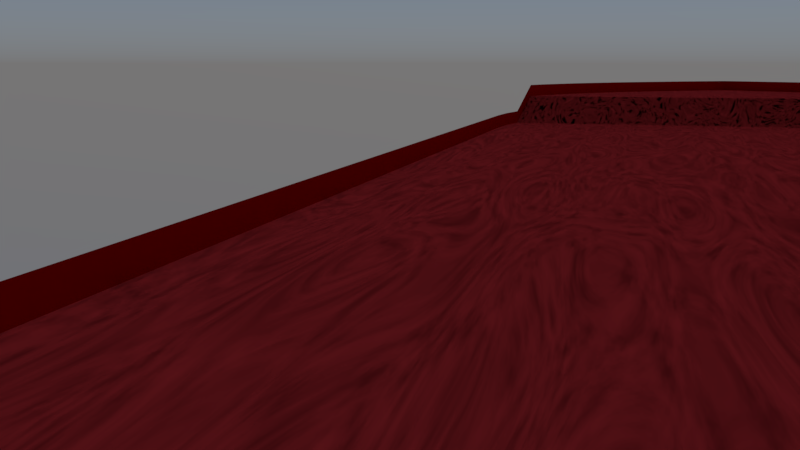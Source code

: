 # Source: ship_after.blend  (saved by Blender 2.78.0; exported with 4.5.12 LTS)
import bpy
from mathutils import Matrix  # noqa: F401  (used for matrix-valued properties, if any)

bpy.ops.wm.read_factory_settings(use_empty=True)
scene = bpy.context.scene
scene.name = 'Scene'

# ---- collections
col_collection_1 = bpy.data.collections.new('Collection 1'); scene.collection.children.link(col_collection_1)
col_collection_2 = bpy.data.collections.new('Collection 2'); scene.collection.children.link(col_collection_2)
col_collection_2.hide_render = True
col_collection_2.hide_viewport = True

# ---- materials (node trees are filled in below, after node groups)
mat_color_c09 = bpy.data.materials.new('Color_C09')
mat_color_c09.alpha_threshold = 0.0
mat_color_c09.use_transparent_shadow = False
mat_color_c09.diffuse_color = (1.0, 0.799, 0.598, 1.0)
mat_color_c09.roughness = 0.5
mat_color_c05_001 = bpy.data.materials.new('Color_C05.001')
mat_color_c05_001.alpha_threshold = 0.0
mat_color_c05_001.use_transparent_shadow = False
mat_color_c05_001.diffuse_color = (1.0, 0.898, 0.8, 1.0)
mat_color_c05_001.roughness = 0.5
mat_edge_color255229204255 = bpy.data.materials.new('edge_color255229204255')
mat_edge_color255229204255.alpha_threshold = 0.0
mat_edge_color255229204255.use_transparent_shadow = False
mat_edge_color255229204255.roughness = 0.5
mat_edge_color204163122255 = bpy.data.materials.new('edge_color204163122255')
mat_edge_color204163122255.alpha_threshold = 0.0
mat_edge_color204163122255.use_transparent_shadow = False
mat_edge_color204163122255.roughness = 0.5
mat_edge_color255255255255 = bpy.data.materials.new('edge_color255255255255')
mat_edge_color255255255255.alpha_threshold = 0.0
mat_edge_color255255255255.use_transparent_shadow = False
mat_edge_color255255255255.roughness = 0.5
mat_color_a16_001 = bpy.data.materials.new('Color_A16.001')
mat_color_a16_001.alpha_threshold = 0.0
mat_color_a16_001.use_transparent_shadow = False
mat_color_a16_001.diffuse_color = (0.5, 0.0, 0.0, 1.0)
mat_color_a16_001.roughness = 0.5
mat_color_001 = bpy.data.materials.new('Color_001')
mat_color_001.alpha_threshold = 0.0
mat_color_001.use_transparent_shadow = False
mat_color_001.diffuse_color = (1.0, 1.0, 1.0, 1.0)
mat_color_001.roughness = 0.5
mat_translucent_glass_blue = bpy.data.materials.new('Translucent_Glass_Blue')
mat_translucent_glass_blue.alpha_threshold = 0.0
mat_translucent_glass_blue.use_transparent_shadow = False
mat_translucent_glass_blue.diffuse_color = (0.2304, 0.3431, 0.549, 1.0)
mat_translucent_glass_blue.roughness = 0.5
mat_color_000 = bpy.data.materials.new('Color_000')
mat_color_000.alpha_threshold = 0.0
mat_color_000.use_transparent_shadow = False
mat_color_000.diffuse_color = (1.0, 1.0, 1.0, 1.0)
mat_color_000.roughness = 0.5
mat_color_c15 = bpy.data.materials.new('Color_C15')
mat_color_c15.alpha_threshold = 0.0
mat_color_c15.use_transparent_shadow = False
mat_color_c15.diffuse_color = (0.75, 0.6716, 0.598, 1.0)
mat_color_c15.roughness = 0.5
mat_color_008 = bpy.data.materials.new('Color_008')
mat_color_008.alpha_threshold = 0.0
mat_color_008.use_transparent_shadow = False
mat_color_008.diffuse_color = (0.1471, 0.1471, 0.1471, 1.0)
mat_color_008.roughness = 0.5
mat_color_c05 = bpy.data.materials.new('Color_C05')
mat_color_c05.alpha_threshold = 0.0
mat_color_c05.use_transparent_shadow = False
mat_color_c05.roughness = 0.5
mat_color_a16 = bpy.data.materials.new('Color_A16')
mat_color_a16.alpha_threshold = 0.0
mat_color_a16.use_transparent_shadow = False
mat_color_a16.diffuse_color = (1.0, 0.8, 0.6, 1.0)
mat_color_a16.roughness = 0.5
mat_edge_color114114114255 = bpy.data.materials.new('edge_color114114114255')
mat_edge_color114114114255.alpha_threshold = 0.0
mat_edge_color114114114255.use_transparent_shadow = False
mat_edge_color114114114255.roughness = 0.5
mat_color_a07 = bpy.data.materials.new('Color_A07')
mat_color_a07.alpha_threshold = 0.0
mat_color_a07.use_transparent_shadow = False
mat_color_a07.diffuse_color = (1.0, 0.1961, 0.1961, 1.0)
mat_color_a07.roughness = 0.5

# ---- material node trees
mat_color_c05_001.use_nodes = True; mat_color_c05_001.node_tree.nodes.clear()
_N = mat_color_c05_001.node_tree.nodes; _L = mat_color_c05_001.node_tree.links
n0 = _N.new('ShaderNodeOutputMaterial'); n0.name = 'Material Output'; n0.location = (300, 300)
n1 = _N.new('ShaderNodeBsdfDiffuse'); n1.name = 'Diffuse BSDF'; n1.location = (10, 300)
n1.inputs[0].default_value = (1.0, 0.898, 0.8, 1.0)
n2 = _N.new('ShaderNodeTexWave'); n2.name = 'Wave Texture'; n2.location = (-275, 311)
n2.bands_direction = 'DIAGONAL'
n2.rings_direction = 'SPHERICAL'
n2.inputs[1].default_value = -0.4
n2.inputs[6].default_value = 1.571
_L.new(n1.outputs[0], n0.inputs[0])
_L.new(n2.outputs[1], n1.inputs[2])
n0.is_active_output = True
mat_color_a16.use_nodes = True; mat_color_a16.node_tree.nodes.clear()
_N = mat_color_a16.node_tree.nodes; _L = mat_color_a16.node_tree.links
n0 = _N.new('ShaderNodeOutputMaterial'); n0.name = 'Material Output'; n0.location = (455, 300)
n1 = _N.new('ShaderNodeBsdfDiffuse'); n1.name = 'Diffuse BSDF'; n1.location = (165, 300)
n1.inputs[0].default_value = (1.0, 0.05, 0.05, 1.0)
n2 = _N.new('ShaderNodeTexNoise'); n2.name = 'Noise Texture'; n2.location = (-275, 288)
n2.inputs[2].default_value = 19.9
n2.inputs[3].default_value = 16.0
n2.inputs[8].default_value = 7.8
n3 = _N.new('ShaderNodeBrightContrast'); n3.name = 'Bright/Contrast'; n3.location = (-55, 280)
n3.inputs[2].default_value = 0.3
_L.new(n1.outputs[0], n0.inputs[0])
_L.new(n2.outputs[1], n3.inputs[0])
_L.new(n3.outputs[0], n1.inputs[2])
n0.is_active_output = True

# ---- world
world_world = bpy.data.worlds.new('World'); scene.world = world_world
world_world.use_nodes = True; world_world.node_tree.nodes.clear()
_N = world_world.node_tree.nodes; _L = world_world.node_tree.links
n0 = _N.new('ShaderNodeOutputWorld'); n0.name = 'World Output'; n0.location = (300, 300)
n1 = _N.new('ShaderNodeBackground'); n1.name = 'Background'; n1.location = (10, 300)
n2 = _N.new('ShaderNodeTexSky'); n2.name = 'Sky Texture'; n2.location = (-180, 300)
n2.sky_type = 'HOSEK_WILKIE'
n2.sun_direction = (0.08629, 0.1117, 0.99)
n2.turbidity = 4.7
n2.ground_albedo = 0.4385
n2.sun_elevation = 1.571
_L.new(n1.outputs[0], n0.inputs[0])
_L.new(n2.outputs[0], n1.inputs[0])
n0.is_active_output = True
world_world.color = (0.05088, 0.05088, 0.05088)
world_world.use_sun_shadow = False
world_world.sun_shadow_jitter_overblur = 0.0
world_world.cycles.sampling_method = 'MANUAL'

# ---- cameras
cam_camera = bpy.data.cameras.new('Camera')
cam_camera.clip_end = 100.0
cam_camera.lens = 35.0
cam_camera.sensor_width = 32.0
cam_camera.sensor_height = 18.0
cam_camera.ortho_scale = 7.314
cam_camera.dof.focus_distance = 0.0
cam_camera.dof.aperture_fstop = 128.0

# ---- meshes
me_id2 = bpy.data.meshes.new('ID2')
me_id2.from_pydata([(-330.8, -1034.0, -186.7), (331.6, -1034.0, -186.7), (331.6, -1034.0, -209.0), (-330.8, -1034.0, -209.0), (0.3791, -1034.0, -453.0), (441.9, -448.0, -542.7), (0.3115, -607.4, -542.7), (0.1528, 395.2, 225.6), (18.09, 395.2, 225.6), (18.09, 390.3, 198.3), (-17.78, 390.3, 198.3), (-17.78, 395.2, 225.6), (-272.3, -499.5, -59.49), (272.9, -499.4, -59.49), (272.7, 388.8, -59.49), (-272.4, 388.7, -59.49), (-163.4, 137.0, 189.7), (163.7, 388.8, 189.7), (163.8, 137.0, 189.7), (-163.4, 388.8, 189.7), (272.8, 336.1, 164.8), (272.7, 388.8, 164.8), (423.5, 388.9, 164.8), (423.5, 336.1, 164.8), (127.1, 390.3, 198.3), (109.2, 395.2, 225.6), (91.26, 390.3, 198.3), (91.25, 395.2, 225.6), (127.1, 395.2, 225.6), (54.67, 395.2, 225.6), (36.74, 390.3, 198.3), (72.61, 390.3, 198.3), (36.74, 395.2, 225.6), (72.61, 395.2, 225.6), (-72.3, 395.2, 225.6), (-36.43, 395.2, 225.6), (-54.37, 395.2, 225.6), (-72.3, 390.3, 198.3), (-36.43, 390.3, 198.3), (-90.95, 390.3, 198.3), (-90.95, 395.2, 225.6), (-108.9, 395.2, 225.6), (-126.8, 390.3, 198.3), (-126.8, 395.2, 225.6), (-423.2, 388.7, 164.8), (-272.4, 336.0, 164.8), (-272.4, 388.7, 164.8), (-423.2, 336.0, 164.8), (272.8, 55.88, 211.9), (272.8, 336.1, 189.7), (272.8, 55.88, 189.7), (499.8, 336.1, 189.7), (272.8, 336.1, 211.9), (-272.4, 55.79, 189.7), (-272.4, 136.9, 189.7), (-272.4, 336.0, 189.7), (-272.4, 336.0, 211.9), (-272.4, 55.79, 211.9), (499.8, 388.9, 189.7), (499.8, 336.1, 211.9), (-499.4, 336.0, 189.7), (-499.4, 336.0, 211.9), (163.7, 388.8, 211.9), (499.8, 388.9, 211.9), (163.7, 388.8, 189.7), (-499.4, 388.7, 211.9), (-163.4, 388.8, 189.7), (-499.4, 388.7, 189.7), (-163.4, 388.8, 211.9), (-441.3, -448.1, -542.7), (156.3, 388.8, -159.2), (-393.8, 388.7, -159.2), (394.3, -580.5, -159.2), (394.1, 388.9, -159.2), (-393.7, -580.7, -159.2), (-272.3, -499.5, -109.3), (272.7, 388.8, -109.3), (272.9, -499.4, -109.3), (163.7, 388.8, -109.3), (-272.4, 55.79, -109.3), (-272.4, 48.53, -109.3), (-393.7, -580.7, -209.0), (-393.8, 388.7, -209.0), (394.1, 388.9, -209.0), (394.3, -580.5, -209.0), (151.5, -418.3, -9.655), (-150.9, -418.3, -9.654), (-272.4, 388.7, -9.654), (272.7, 388.8, -9.655), (163.7, 388.8, -9.655), (-272.4, 55.79, -9.654), (-151.0, 55.81, -9.654), (151.4, 55.86, -9.655), (272.8, 55.88, -9.655), (-17.84, -181.2, 227.0), (-15.41, -188.0, 227.0), (9.286, -192.9, 227.0), (13.03, -190.7, 227.0), (18.32, -181.2, 227.0), (-8.798, -169.6, 227.0), (-12.54, -171.7, 227.0), (-15.41, -174.5, 227.0), (-4.437, -168.2, 227.0), (15.9, -174.5, 227.0), (58.64, -137.8, 227.0), (9.282, -169.6, 227.0), (-58.15, -224.7, 227.0), (-17.22, -177.8, 227.0), (15.9, -188.0, 227.0), (4.926, -194.2, 227.0), (-8.794, -192.9, 227.0), (-11.9, -191.1, 227.0), (-12.54, -190.8, 227.0), (-58.16, -137.8, 227.0), (58.65, -224.7, 227.0), (0.2419, -167.8, 227.0), (4.921, -168.2, 227.0), (13.03, -171.7, 227.0), (17.71, -177.7, 227.0), (17.71, -184.7, 227.0), (12.4, -191.1, 227.0), (0.2462, -194.7, 227.0), (-4.433, -194.2, 227.0), (-17.22, -184.7, 227.0), (58.65, -224.7, 40.18), (78.01, -123.3, 40.18), (-58.16, -137.8, 40.18), (-77.54, -123.4, 40.18), (-77.52, -239.1, 40.18), (78.03, -239.1, 40.18), (-58.15, -224.7, 40.18), (58.64, -137.8, 40.18), (-58.15, -224.7, 40.18), (58.65, -224.7, 40.18), (-58.16, -137.8, 40.18), (58.64, -137.8, 40.18), (151.4, 55.86, 40.18), (151.4, 55.86, 62.42), (151.5, -418.3, 62.42), (151.5, -418.3, 40.18), (-150.9, -418.3, 40.18), (-151.0, 55.81, 62.42), (-150.9, -418.3, 62.42), (-151.0, 55.81, 40.18), (-127.4, 388.8, 177.2), (-144.9, 388.8, 177.2), (-144.9, 388.8, 155.3), (-127.4, 388.8, 155.3), (-127.4, 388.8, -22.11), (-127.4, 388.8, -44.07), (-144.9, 388.8, -22.11), (-144.9, 388.8, -44.07), (272.8, 55.88, -9.655), (272.9, -499.4, 12.59), (272.9, -499.4, -9.655), (272.8, 55.88, 12.59), (-272.3, -499.5, 12.59), (-272.4, 55.79, -9.654), (-272.3, -499.5, -9.654), (-272.4, 55.79, 12.59), (-67.85, -130.6, 133.6), (-67.83, -231.9, 133.6), (68.32, -130.6, 133.6), (68.34, -231.9, 133.6), (272.7, 388.8, 139.8), (163.7, 388.8, 139.8), (-272.4, 55.79, 139.8), (-272.4, 388.7, 139.8), (272.8, 55.88, 139.8), (272.8, 55.88, 90.01), (272.7, 388.8, 90.01), (-163.4, 388.8, 90.01), (-272.4, 55.79, 90.01), (-272.4, 388.7, 90.01), (145.2, 388.8, 155.3), (127.7, 388.8, 177.2), (145.2, 388.8, 177.2), (127.7, 388.8, 155.3), (-144.9, 388.8, 77.55), (-127.4, 388.8, 77.55), (-144.9, 388.8, 55.6), (-127.4, 388.8, 55.6), (8.907, 388.8, -44.07), (-8.599, 388.8, -22.11), (-8.599, 388.8, -44.07), (8.907, 388.8, -22.11), (-17.22, -184.3, 221.5), (-17.84, -180.8, 221.8), (-15.41, -187.5, 221.2), (-8.794, -192.4, 220.8), (-4.433, -193.7, 220.6), (0.2419, -167.4, 223.1), (4.921, -167.9, 223.0), (13.03, -171.3, 222.7), (13.03, -190.2, 221.0), (15.9, -174.1, 222.4), (15.9, -187.5, 221.2), (18.32, -180.8, 221.8), (17.71, -184.2, 221.5), (17.71, -177.3, 222.2), (9.286, -192.4, 220.8), (9.282, -169.2, 222.9), (-4.437, -167.9, 223.0), (-12.54, -190.2, 221.0), (-12.54, -171.4, 222.7), (-15.41, -174.1, 222.4), (-8.798, -169.2, 222.9), (-17.22, -177.3, 222.2), (0.2461, -194.1, 220.6), (4.925, -193.7, 220.6), (-272.4, 336.0, 65.09), (-272.4, 388.7, 40.18), (-272.4, 388.7, 65.09), (-272.4, 336.0, 40.18), (272.8, 336.1, 40.18), (272.8, 55.88, 40.18), (272.7, 388.8, 40.18), (-272.4, 55.79, 40.18), (272.8, 336.1, 65.09), (272.7, 388.8, 65.09), (-67.83, -231.9, 133.6), (-286.3, 4662.0, -542.7), (-239.7, 4724.0, -542.7), (-130.2, 4840.0, -542.7), (238.7, 4724.0, -542.7), (326.0, 4598.0, -542.7), (389.6, 4463.0, -542.7), (432.9, 4290.0, -542.7), (66.66, 4894.0, -542.7), (-390.6, 4463.0, -542.7), (-187.6, 4784.0, -542.7), (-67.78, 4894.0, -542.7), (-0.567, 4945.0, -542.7), (186.5, 4784.0, -542.7), (285.2, 4662.0, -542.7), (360.9, 4531.0, -542.7), (412.1, 4394.0, -542.7), (428.2, 4324.0, -542.7), (-393.8, 388.7, -209.0), (394.1, 388.9, -209.0), (394.3, -580.5, -209.0), (-429.2, 4432.0, -209.0), (-413.0, 4502.0, -159.2), (-390.6, 4571.0, -209.0), (-390.6, 4571.0, -159.2), (-361.9, 4639.0, -209.0), (-327.1, 4706.0, -159.2), (-239.7, 4832.0, -159.2), (-130.2, 4949.0, -159.2), (-67.79, 5002.0, -209.0), (-0.5841, 5053.0, -209.0), (-0.5841, 5053.0, -159.2), (66.64, 5002.0, -159.2), (129.1, 4949.0, -209.0), (129.1, 4949.0, -159.2), (186.5, 4892.0, -209.0), (186.5, 4892.0, -159.2), (285.2, 4770.0, -159.2), (285.2, 4770.0, -209.0), (326.0, 4706.0, -159.2), (326.0, 4706.0, -209.0), (360.8, 4639.0, -159.2), (389.6, 4572.0, -159.2), (412.1, 4502.0, -159.2), (412.1, 4502.0, -209.0), (-165.2, -1034.0, -373.2), (166.0, -1034.0, -373.2), (-330.8, -1034.0, -209.0), (-442.1, 4290.0, -209.0), (441.2, 4176.0, -394.0), (441.2, 4182.0, -542.7), (441.2, 4229.0, -514.6), (441.2, 4209.0, -437.7), (441.2, 4196.0, -432.1), (441.2, 4270.0, -217.8), (441.2, 4205.0, -277.1), (441.2, 4236.0, -486.4), (437.9, 4253.0, -542.7), (-429.2, 4323.0, -410.9), (-440.5, 4272.0, -542.7), (-441.6, 4182.0, -542.7), (186.5, 4806.0, -277.1), (238.7, 4746.0, -277.1), (129.1, 4863.0, -277.1), (238.6, 4775.0, -243.1), (186.5, 4835.0, -243.1), (285.2, 4684.0, -277.1), (66.66, 4917.0, -277.1), (129.1, 4892.0, -243.1), (285.2, 4713.0, -243.1), (326.0, 4620.0, -277.1), (238.7, 4726.0, -317.8), (186.5, 4786.0, -317.8), (129.1, 4843.0, -317.8), (-0.5706, 4967.0, -277.1), (66.65, 4946.0, -243.1), (238.6, 4812.0, -217.8), (186.5, 4871.0, -217.8), (326.0, 4649.0, -243.1), (360.8, 4554.0, -277.1), (285.2, 4664.0, -317.8), (66.66, 4897.0, -317.8), (-67.78, 4917.0, -277.1), (-0.5752, 4996.0, -243.1), (129.1, 4928.0, -217.8), (238.6, 4832.0, -209.0), (285.2, 4750.0, -217.8), (360.8, 4583.0, -243.1), (389.6, 4486.0, -277.1), (326.0, 4600.0, -317.8), (186.5, 4777.0, -362.3), (238.7, 4717.0, -362.3), (129.1, 4834.0, -362.3), (-0.5675, 4947.0, -317.8), (-67.78, 4897.0, -317.8), (-130.2, 4863.0, -277.1), (-67.79, 4946.0, -243.1), (-0.5809, 5033.0, -217.8), (66.65, 4982.0, -217.8), (326.0, 4685.0, -217.8), (389.6, 4515.0, -243.1), (412.1, 4417.0, -277.1), (360.9, 4534.0, -317.8), (285.2, 4655.0, -362.3), (66.66, 4887.0, -362.3), (-0.5659, 4938.0, -362.3), (-130.2, 4843.0, -317.8), (-187.6, 4806.0, -277.1), (-130.2, 4892.0, -243.1), (66.64, 5002.0, -209.0), (360.8, 4619.0, -217.8), (412.1, 4446.0, -243.1), (428.2, 4347.0, -277.1), (389.6, 4466.0, -317.8), (326.0, 4591.0, -362.3), (-67.78, 4887.0, -362.3), (-187.6, 4786.0, -317.8), (-239.7, 4746.0, -277.1), (-187.6, 4835.0, -243.1), (-67.79, 4982.0, -217.8), (360.8, 4639.0, -209.0), (389.6, 4551.0, -217.8), (428.2, 4376.0, -243.1), (437.9, 4276.0, -277.1), (412.1, 4397.0, -317.8), (360.9, 4524.0, -362.3), (-130.2, 4834.0, -362.3), (-239.7, 4726.0, -317.8), (-286.3, 4684.0, -277.1), (-239.7, 4775.0, -243.1), (-130.2, 4928.0, -217.8), (389.6, 4572.0, -209.0), (412.1, 4482.0, -217.8), (437.9, 4305.0, -243.1), (428.2, 4327.0, -317.8), (389.6, 4457.0, -362.3), (-187.6, 4777.0, -362.3), (-286.3, 4664.0, -317.8), (-327.0, 4620.0, -277.1), (-286.3, 4713.0, -243.1), (-187.6, 4871.0, -217.8), (-130.2, 4949.0, -209.0), (428.2, 4412.0, -217.8), (441.2, 4234.0, -243.1), (437.9, 4256.0, -317.8), (412.1, 4387.0, -362.3), (238.7, 4718.0, -394.0), (186.5, 4777.0, -394.0), (129.1, 4834.0, -394.0), (-239.7, 4717.0, -362.3), (-327.0, 4600.0, -317.8), (-361.9, 4553.0, -277.1), (-327.0, 4649.0, -243.1), (-239.7, 4812.0, -217.8), (-187.6, 4892.0, -209.0), (437.9, 4341.0, -217.8), (441.2, 4185.0, -317.8), (428.2, 4317.0, -362.3), (285.2, 4655.0, -394.0), (66.66, 4888.0, -394.0), (-286.3, 4655.0, -362.3), (-361.9, 4534.0, -317.8), (-390.6, 4486.0, -277.1), (-361.9, 4583.0, -243.1), (-286.3, 4750.0, -217.8), (-239.7, 4832.0, -209.0), (437.9, 4247.0, -362.3), (326.0, 4591.0, -394.0), (-327.0, 4591.0, -362.3), (-390.6, 4466.0, -317.8), (-413.0, 4416.0, -277.1), (-390.6, 4515.0, -243.1), (-327.0, 4685.0, -217.8), (-286.3, 4770.0, -209.0), (441.2, 4290.0, -209.0), (428.2, 4432.0, -209.0), (437.9, 4362.0, -186.7), (437.9, 4362.0, -209.0), (428.2, 4432.0, -186.7), (441.2, 4175.0, -362.3), (360.9, 4525.0, -394.0), (-0.5659, 4938.0, -394.0), (-67.78, 4888.0, -394.0), (-361.9, 4524.0, -362.3), (-413.0, 4397.0, -317.8), (-429.2, 4346.0, -277.1), (-413.0, 4446.0, -243.1), (-361.9, 4619.0, -217.8), (-327.1, 4706.0, -209.0), (441.2, 4290.0, -186.7), (412.1, 4502.0, -136.9), (389.6, 4457.0, -394.0), (186.5, 4782.0, -410.9), (238.7, 4723.0, -410.9), (129.1, 4839.0, -410.9), (-130.2, 4834.0, -394.0), (-390.6, 4456.0, -362.3), (-429.2, 4327.0, -317.8), (-429.2, 4376.0, -243.1), (-390.6, 4551.0, -217.8), (442.0, -715.7, -186.7), (442.0, -715.7, -209.0), (389.6, 4572.0, -136.9), (412.1, 4388.0, -394.0), (285.2, 4661.0, -410.9), (66.66, 4893.0, -410.9), (-187.6, 4777.0, -394.0), (-413.0, 4387.0, -362.3), (-413.0, 4482.0, -217.8), (331.6, -1034.0, -209.0), (331.6, -1034.0, -186.7), (360.8, 4639.0, -136.9), (428.2, 4318.0, -394.0), (326.0, 4596.0, -410.9), (-0.5668, 4944.0, -410.9), (-239.7, 4717.0, -394.0), (-429.2, 4412.0, -217.8), (-413.0, 4502.0, -209.0), (326.0, 4706.0, -136.9), (437.9, 4247.0, -394.0), (360.9, 4530.0, -410.9), (-67.78, 4893.0, -410.9), (-286.3, 4655.0, -394.0), (-429.2, 4317.0, -362.3), (285.2, 4770.0, -136.9), (389.6, 4462.0, -410.9), (-130.2, 4839.0, -410.9), (-327.0, 4591.0, -394.0), (-438.9, 4361.0, -209.0), (238.6, 4832.0, -136.9), (238.6, 4832.0, -159.2), (412.1, 4393.0, -410.9), (-187.6, 4782.0, -410.9), (-361.9, 4525.0, -394.0), (-429.2, 4432.0, -186.7), (-438.9, 4361.0, -186.7), (186.5, 4892.0, -136.9), (428.2, 4323.0, -410.9), (238.7, 4738.0, -432.1), (-239.7, 4723.0, -410.9), (-390.6, 4457.0, -394.0), (-442.1, 4290.0, -186.7), (-413.0, 4502.0, -136.9), (129.1, 4949.0, -136.9), (437.9, 4252.0, -410.9), (285.2, 4676.0, -432.1), (186.5, 4798.0, -432.1), (238.7, 4751.0, -437.7), (186.5, 4811.0, -437.7), (129.1, 4854.0, -432.1), (129.1, 4868.0, -437.7), (66.66, 4908.0, -432.1), (-286.3, 4661.0, -410.9), (-413.0, 4388.0, -394.0), (-441.3, -715.8, -209.0), (-441.3, -715.8, -186.7), (-390.6, 4571.0, -136.9), (66.64, 5002.0, -136.9), (441.2, 4181.0, -410.9), (285.2, 4689.0, -437.7), (66.66, 4921.0, -437.7), (-327.0, 4596.0, -410.9), (-429.2, 4318.0, -394.0), (-330.8, -1034.0, -186.7), (-361.9, 4639.0, -136.9), (-361.9, 4639.0, -159.2), (-0.5841, 5053.0, -136.9), (360.9, 4545.0, -432.1), (326.0, 4612.0, -432.1), (326.0, 4625.0, -437.7), (186.5, 4830.0, -458.3), (238.6, 4771.0, -458.3), (129.1, 4887.0, -458.3), (-0.5713, 4972.0, -437.7), (-0.5693, 4959.0, -432.1), (-67.78, 4908.0, -432.1), (-361.9, 4530.0, -410.9), (-327.1, 4706.0, -136.9), (-67.79, 5002.0, -159.2), (-67.79, 5002.0, -136.9), (389.6, 4477.0, -432.1), (360.8, 4558.0, -437.7), (285.2, 4709.0, -458.3), (66.65, 4941.0, -458.3), (-67.78, 4921.0, -437.7), (-390.6, 4462.0, -410.9), (-286.3, 4770.0, -159.2), (-286.3, 4770.0, -136.9), (-130.2, 4949.0, -136.9), (412.1, 4408.0, -432.1), (389.6, 4490.0, -437.7), (326.0, 4644.0, -458.3), (186.5, 4838.0, -486.4), (238.6, 4778.0, -486.4), (129.1, 4895.0, -486.4), (-130.2, 4854.0, -432.1), (-130.2, 4867.0, -437.7), (-187.6, 4798.0, -432.1), (-413.0, 4393.0, -410.9), (-239.7, 4832.0, -136.9), (-187.6, 4892.0, -159.2), (-187.6, 4892.0, -136.9), (428.2, 4338.0, -432.1), (412.1, 4421.0, -437.7), (360.8, 4578.0, -458.3), (285.2, 4716.0, -486.4), (66.65, 4948.0, -486.4), (-67.78, 4941.0, -458.3), (-0.5745, 4992.0, -458.3), (-187.6, 4811.0, -437.7), (437.9, 4267.0, -432.1), (428.2, 4351.0, -437.7), (389.6, 4510.0, -458.3), (326.0, 4652.0, -486.4), (186.5, 4830.0, -514.6), (238.6, 4771.0, -514.6), (129.1, 4887.0, -514.6), (-0.5756, 4999.0, -486.4), (-130.2, 4887.0, -458.3), (-239.7, 4738.0, -432.1), (-239.7, 4751.0, -437.7), (437.9, 4280.0, -437.7), (412.1, 4441.0, -458.3), (360.8, 4585.0, -486.4), (285.2, 4709.0, -514.6), (66.65, 4941.0, -514.6), (-67.79, 4948.0, -486.4), (-187.6, 4830.0, -458.3), (-286.3, 4676.0, -432.1), (-286.3, 4689.0, -437.7), (428.2, 4371.0, -458.3), (389.6, 4517.0, -486.4), (326.0, 4644.0, -514.6), (-130.2, 4895.0, -486.4), (-239.7, 4771.0, -458.3), (-327.0, 4611.0, -432.1), (-327.0, 4624.0, -437.7), (-361.9, 4545.0, -432.1), (437.9, 4300.0, -458.3), (412.1, 4448.0, -486.4), (360.8, 4578.0, -514.6), (-0.5745, 4992.0, -514.6), (-67.78, 4941.0, -514.6), (-187.6, 4838.0, -486.4), (-286.3, 4709.0, -458.3), (-361.9, 4558.0, -437.7), (-390.6, 4477.0, -432.1), (441.2, 4229.0, -458.3), (428.2, 4378.0, -486.4), (389.6, 4510.0, -514.6), (129.1, 4841.0, -542.7), (-130.2, 4887.0, -514.6), (-239.7, 4778.0, -486.4), (-327.0, 4644.0, -458.3), (-390.6, 4490.0, -437.7), (-413.0, 4408.0, -432.1), (437.9, 4307.0, -486.4), (412.1, 4441.0, -514.6), (-187.6, 4830.0, -514.6), (-286.3, 4716.0, -486.4), (-361.9, 4578.0, -458.3), (-413.0, 4421.0, -437.7), (-429.2, 4338.0, -432.1), (428.2, 4371.0, -514.6), (-239.7, 4771.0, -514.6), (-327.0, 4651.0, -486.4), (-390.6, 4510.0, -458.3), (-429.2, 4351.0, -437.7), (437.9, 4300.0, -514.6), (-286.3, 4709.0, -514.6), (-361.9, 4585.0, -486.4), (-413.0, 4441.0, -458.3), (-327.0, 4644.0, -514.6), (-390.6, 4517.0, -486.4), (-429.2, 4371.0, -458.3), (-361.9, 4578.0, -514.6), (-413.0, 4448.0, -486.4), (-390.6, 4510.0, -514.6), (-429.2, 4378.0, -486.4), (-413.0, 4441.0, -514.6), (-327.0, 4597.0, -542.7), (-429.2, 4371.0, -514.6), (-361.9, 4531.0, -542.7), (-413.0, 4394.0, -542.7), (-429.2, 4324.0, -542.7), (-144.9, 388.8, -143.7), (-144.9, 388.8, -121.8), (-127.4, 388.8, -121.8), (-127.4, 388.8, -143.7), (127.7, 388.8, -143.7), (145.2, 388.8, -143.7), (127.7, 388.8, -121.8), (145.2, 388.8, -121.8), (-393.8, 388.7, -109.3), (-393.8, 388.7, -87.07), (-272.4, 388.7, -87.07), (-272.4, 388.7, -109.3), (272.9, -580.6, -109.3), (-393.7, -580.7, -87.07), (-393.7, -580.7, -109.3), (394.1, 388.9, -87.07), (394.1, 388.9, -109.3), (394.3, -580.5, -87.07), (394.3, -580.5, -109.3), (272.7, 388.8, -109.3), (272.7, 388.8, -87.07), (68.34, -231.9, 133.6), (78.03, -239.1, 40.18), (-67.83, -231.9, 133.6), (-77.54, -123.4, 40.18), (-67.85, -130.6, 133.6), (-77.52, -239.1, 40.18), (68.32, -130.6, 133.6), (127.7, 388.8, 55.59), (145.2, 388.8, 55.59), (127.7, 388.8, 77.55), (145.2, 388.8, 77.55), (127.7, 388.8, -22.11), (145.2, 388.8, -22.11), (145.2, 388.8, -44.07), (127.7, 388.8, -44.07), (-272.4, 55.79, 139.8), (-272.4, 55.79, 90.01), (-272.4, 55.79, 189.7), (-272.4, 388.7, 65.09), (-151.0, 55.81, 40.18), (272.8, 55.88, 40.18), (272.8, 55.88, 139.8), (-272.4, 336.0, 189.7), (-272.4, 136.9, 189.7), (163.8, 137.0, 189.7), (163.7, 388.8, 189.7), (272.8, 55.88, 189.7), (-499.4, 336.0, 189.7), (-499.4, 388.7, 189.7), (499.8, 336.1, 189.7), (-272.4, 388.7, 164.8), (272.7, 388.8, 164.8), (272.8, 336.1, 189.7), (-272.4, 336.0, 65.09), (-151.0, 55.81, -9.654), (-77.54, -123.4, 40.18), (78.01, -123.3, 40.18), (78.03, -239.1, 40.18), (-77.52, -239.1, 40.18), (151.4, 55.86, 40.18), (272.8, 55.88, 12.59), (272.8, 55.88, 90.01), (272.7, 388.8, 65.09), (272.8, 336.1, 65.09), (163.8, 137.0, 239.5), (-163.4, 137.0, 189.7), (-144.9, 388.8, 155.3), (-127.4, 388.8, 155.3), (-144.9, 388.8, 177.2), (145.2, 388.8, 177.2), (127.7, 388.8, 177.2), (145.2, 388.8, 155.3), (-272.4, 388.7, 139.8), (-163.4, 388.8, 189.7), (-423.2, 388.7, 164.8), (-499.4, 388.7, 152.7), (423.5, 388.9, 164.8), (127.7, 388.8, 155.3), (-127.4, 388.8, 177.2), (-423.2, 336.0, 164.8), (-272.4, 336.0, 40.18), (-499.4, 336.0, 152.7), (-272.4, 336.0, 164.8), (423.5, 336.1, 139.8), (272.8, 336.1, 164.8), (272.8, 336.1, 40.18), (499.8, 388.9, 189.7), (145.2, 388.8, 55.59), (-272.4, 388.7, 40.18), (-127.4, 388.8, 77.55), (-144.9, 388.8, 77.55), (127.7, 388.8, 77.55), (145.2, 388.8, 77.55), (127.7, 388.8, 55.59), (-144.9, 388.8, 55.59), (-127.4, 388.8, 55.59), (-423.2, 336.0, 139.8), (-423.2, 388.7, 139.8), (-272.4, 55.79, 12.59), (-272.4, 55.79, 40.18), (151.4, 55.86, -9.654), (272.8, 55.88, -9.654), (-272.3, -499.5, -9.654), (-150.9, -418.3, -9.654), (-150.9, -418.3, 40.18), (151.5, -418.3, 40.18), (151.5, -418.3, -9.654), (272.7, 388.8, -109.3), (423.5, 388.9, 139.8), (-163.4, 137.0, 239.5), (-163.4, 388.8, 239.5), (163.7, 388.8, 239.5), (-126.8, 395.2, 225.6), (-108.9, 395.2, 225.6), (-72.3, 395.2, 225.6), (-54.37, 395.2, 225.6), (-17.78, 395.2, 225.6), (163.7, 396.5, 232.8), (18.09, 390.3, 198.3), (-90.95, 390.3, 198.3), (-72.3, 390.3, 198.3), (-90.95, 395.2, 225.6), (-36.43, 395.2, 225.6), (-17.78, 390.3, 198.3), (-36.43, 390.3, 198.3), (36.74, 395.2, 225.6), (18.09, 395.2, 225.6), (36.74, 390.3, 198.3), (54.67, 395.2, 225.6), (91.25, 395.2, 225.6), (-163.4, 396.5, 232.8), (127.1, 395.2, 225.6), (-126.8, 390.3, 198.3), (109.2, 395.2, 225.6), (0.1529, 395.2, 225.6), (91.26, 390.3, 198.3), (127.1, 390.3, 198.3), (72.61, 390.3, 198.3), (72.61, 395.2, 225.6), (423.5, 336.1, 164.8), (499.8, 388.9, 152.7), (272.7, 388.8, 40.18), (499.8, 336.1, 152.7), (-272.4, 55.79, -9.654), (-272.4, 388.7, -109.3), (-272.3, -499.5, -59.49), (272.9, -499.4, -9.654), (272.9, -499.4, -59.49), (-144.9, 388.8, -44.07), (8.907, 388.8, -44.07), (8.907, 388.8, -22.11), (127.7, 388.8, -22.11), (-127.4, 388.8, -22.11), (-8.599, 388.8, -44.07), (145.2, 388.8, -44.07), (145.2, 388.8, -22.11), (-127.4, 388.8, -44.07), (-144.9, 388.8, -22.11), (-8.599, 388.8, -22.11), (127.7, 388.8, -44.07), (-272.4, 55.79, -109.3), (-272.4, 48.53, -109.3), (-272.3, -499.5, -109.3), (272.9, -499.4, -109.3), (-393.7, -580.7, -109.3), (272.9, -580.6, -109.3), (394.1, 388.9, -109.3), (-144.9, 388.8, -121.8), (127.7, 388.8, -143.7), (-127.4, 388.8, -143.7), (-127.4, 388.8, -121.8), (145.2, 388.8, -143.7), (145.2, 388.8, -121.8), (-144.9, 388.8, -143.7), (127.7, 388.8, -121.8), (-393.8, 388.7, -109.3), (394.3, -580.5, -109.3), (394.3, -580.5, -159.2), (-393.8, 388.7, -209.0), (-393.8, 388.7, -159.2), (-393.7, -580.7, -159.2), (-393.7, -580.7, -209.0), (394.1, 388.9, -209.0), (394.3, -580.5, -209.0), (2.136, 388.8, -91.54), (-439.0, 4247.0, -394.0), (-442.2, 4175.0, -362.3), (-439.0, 4247.0, -362.3), (-442.2, 4185.0, -317.8), (-439.0, 4341.0, -217.8), (-439.0, 4256.0, -317.8), (-442.2, 4234.0, -243.1), (-439.0, 4305.0, -243.1), (-439.0, 4276.0, -277.1), (-442.2, 4236.0, -486.4), (-442.2, 4205.0, -277.1), (-442.2, 4270.0, -217.8), (-442.2, 4196.0, -432.1), (-442.2, 4209.0, -437.7), (-442.2, 4229.0, -514.6), (-442.2, 4176.0, -394.0), (-439.0, 4252.0, -410.9), (-442.2, 4181.0, -410.9), (-439.0, 4267.0, -432.1), (-439.0, 4280.0, -437.7), (-439.0, 4300.0, -458.3), (-442.2, 4229.0, -458.3), (-439.0, 4307.0, -486.4), (-439.0, 4300.0, -514.6)], [(756, 764), (738, 725)], [(0, 3, 2), (2, 1, 0), (5, 4, 6), (11, 10, 9), (9, 8, 11), (8, 7, 11), (12, 15, 14), (14, 13, 12), (16, 17, 19), (17, 16, 18), (22, 21, 20), (20, 23, 22), (27, 24, 26), (24, 27, 28), (28, 27, 25), (32, 31, 30), (31, 32, 33), (33, 32, 29), (34, 37, 38), (38, 35, 34), (35, 36, 34), (43, 39, 42), (39, 43, 40), (40, 43, 41), (46, 44, 47), (47, 45, 46), (49, 48, 50), (48, 49, 52), (48, 53, 50), (53, 48, 57), (59, 49, 51), (49, 59, 52), (56, 53, 57), (53, 56, 54), (54, 56, 55), (58, 59, 51), (59, 58, 63), (56, 60, 55), (60, 56, 61), (62, 58, 64), (58, 62, 63), (65, 60, 61), (60, 65, 67), (65, 66, 67), (66, 65, 68), (4, 69, 6), (70, 74, 71), (74, 70, 72), (72, 70, 73), (79, 616, 78), (78, 80, 79), (78, 75, 80), (78, 77, 75), (78, 76, 77), (83, 81, 82), (81, 83, 84), (85, 86, 92), (90, 87, 89), (89, 91, 90), (89, 86, 91), (89, 92, 86), (89, 93, 92), (89, 88, 93), (106, 123, 94), (123, 106, 95), (95, 106, 112), (110, 106, 114), (110, 114, 122), (122, 114, 121), (121, 114, 109), (109, 114, 96), (96, 114, 120), (120, 114, 97), (97, 114, 108), (108, 114, 119), (119, 114, 98), (98, 114, 104), (113, 99, 104), (99, 113, 100), (100, 113, 101), (101, 113, 106), (101, 106, 107), (107, 106, 94), (104, 99, 102), (104, 102, 115), (104, 115, 116), (104, 116, 105), (104, 105, 117), (104, 117, 103), (104, 103, 118), (104, 118, 98), (110, 111, 106), (111, 112, 106), (128, 130, 126), (130, 128, 129), (130, 129, 124), (124, 129, 125), (126, 127, 128), (125, 126, 131), (125, 131, 124), (125, 127, 126), (114, 132, 133), (132, 114, 106), (135, 114, 133), (114, 135, 104), (113, 132, 106), (132, 113, 134), (113, 135, 134), (135, 113, 104), (136, 138, 139), (138, 136, 137), (138, 140, 139), (140, 138, 142), (141, 140, 142), (140, 141, 143), (144, 147, 146), (146, 145, 144), (148, 149, 151), (151, 150, 148), (152, 153, 154), (153, 152, 155), (153, 158, 154), (158, 153, 156), (159, 158, 156), (158, 159, 157), (161, 160, 162), (162, 163, 161), (166, 165, 167), (165, 166, 168), (165, 168, 164), (171, 172, 169), (171, 169, 170), (173, 172, 171), (176, 174, 177), (177, 175, 176), (179, 181, 180), (180, 178, 179), (185, 182, 184), (184, 183, 185), (186, 207, 187), (207, 186, 205), (205, 186, 188), (205, 188, 204), (204, 188, 203), (204, 203, 206), (206, 203, 189), (206, 189, 202), (202, 189, 190), (202, 190, 191), (191, 190, 208), (191, 208, 192), (192, 208, 209), (192, 209, 201), (201, 209, 200), (201, 200, 193), (193, 200, 194), (193, 194, 195), (195, 194, 196), (195, 196, 199), (199, 196, 198), (199, 198, 197), (210, 211, 213), (211, 210, 212), (213, 211, 216), (216, 217, 213), (216, 143, 217), (216, 136, 143), (216, 214, 136), (214, 215, 136), (216, 218, 214), (218, 216, 219), (106, 113, 160, 220), (113, 104, 162, 160), (114, 106, 220, 163), (162, 104, 114, 163), (227, 604, 603), (227, 603, 229), (227, 229, 602), (227, 602, 600), (227, 600, 221), (227, 221, 222), (227, 222, 230), (227, 230, 223), (227, 223, 231), (227, 231, 232), (227, 232, 228), (227, 228, 570), (227, 570, 233), (227, 233, 224), (227, 224, 234), (227, 234, 225), (227, 225, 235), (227, 235, 226), (227, 226, 236), (227, 236, 237), (421, 240, 429), (267, 81, 474), (421, 394, 397, 395, 239, 240), (81, 238, 241, 448, 268, 474), (240, 239, 238, 81), (395, 241, 238, 239), (81, 267, 429, 240), (498, 248, 520, 247, 506, 246, 485, 244, 242, 263, 262, 261, 259, 257, 450, 256, 254, 252, 251), (241, 395, 263, 242), (437, 241, 242), (340, 261, 262, 351), (247, 385, 393, 506), (520, 374, 385, 247), (351, 262, 263, 264), (251, 252, 329, 250), (258, 257, 259, 260), (506, 393, 408, 246), (255, 256, 450, 305), (254, 256, 255, 253), (248, 498, 249, 361), (248, 361, 374, 520), (252, 254, 253, 329), (246, 408, 245, 485), (260, 259, 261, 340), (485, 245, 243, 244), (305, 450, 257, 258), (244, 243, 437, 242), (263, 395, 264), (498, 251, 250, 249), (429, 266, 5, 421), (267, 265, 266, 429), (5, 266, 4), (363, 274, 5), (376, 275, 5), (394, 421, 5, 274), (275, 363, 5), (376, 5, 399), (265, 69, 4, 266), (464, 439, 269, 478), (399, 5, 269), (69, 265, 267, 474), (69, 227, 6), (6, 227, 5), (5, 227, 277), (5, 277, 270), (285, 288, 304, 297), (551, 532, 542, 559), (288, 283, 287, 295), (281, 292, 293, 283), (337, 349, 338, 327), (378, 323, 334, 387), (288, 285, 281, 283), (258, 306, 296, 305), (336, 347, 337, 327), (585, 590, 580, 573), (415, 446, 452, 426), (561, 545, 228, 232), (305, 296, 297, 255), (260, 319, 306, 258), (467, 468, 466, 458), (334, 345, 400, 387), (255, 297, 304, 253), (340, 330, 319, 260), (554, 572, 579, 564), (414, 425, 379, 368), (366, 378, 424, 413), (322, 309, 290, 299), (286, 300, 291, 282), (253, 304, 318, 329), (330, 340, 351, 341), (370, 381, 371, 358), (232, 231, 562, 561), (445, 411, 423, 451), (312, 368, 379, 324), (402, 441, 446, 415), (250, 317, 339, 249), (495, 494, 493, 504), (293, 301, 287, 283), (427, 443, 417, 404), (309, 334, 323, 300), (400, 345, 355, 411), (404, 389, 416, 427), (513, 491, 502, 525), (282, 281, 285, 284), (471, 469, 470, 480), (352, 264, 395, 362), (389, 404, 390, 382), (546, 562, 571, 553), (312, 324, 301, 293), (284, 289, 286, 282), (290, 309, 300, 286), (374, 360, 373, 385), (362, 395, 397, 375), (377, 365, 344, 354), (411, 355, 365, 423), (459, 539, 548, 472), (300, 323, 311, 291), (313, 301, 324, 325), (585, 579, 589, 592), (322, 345, 334, 309), (563, 578, 584, 572), (319, 330, 307, 298), (348, 359, 349, 337), (385, 373, 384, 393), (375, 397, 394, 274), (329, 318, 317, 250), (335, 346, 326, 314), (423, 365, 377, 432), (312, 310, 367, 368), (358, 372, 359, 348), (393, 384, 392, 408), (262, 422, 410, 263), (440, 400, 411, 445), (553, 571, 578, 563), (367, 310, 311, 366), (332, 321, 331, 342), (408, 392, 407, 245), (508, 499, 498, 248), (441, 402, 401, 434), (310, 312, 293, 292), (291, 311, 310, 292), (432, 439, 464, 457), (382, 391, 383, 371), (243, 245, 407, 419), (257, 444, 438, 259), (477, 463, 254, 252), (344, 333, 308, 321), (369, 356, 426, 435), (296, 306, 289, 284), (355, 333, 344, 365), (447, 453, 403, 388), (343, 364, 354, 332), (308, 320, 331, 321), (320, 341, 352, 331), (406, 418, 436, 428), (437, 243, 419, 428), (448, 268, 461, 455), (395, 398, 396, 397), (505, 518, 473, 460), (424, 378, 387, 433), (376, 364, 343, 275), (405, 418, 406, 390), (241, 437, 428, 436), (484, 485, 244, 476), (434, 425, 471, 494), (540, 529, 547, 554), (494, 495, 441, 434), (529, 516, 538, 547), (381, 370, 388, 403), (261, 431, 422, 262), (435, 442, 380, 369), (346, 356, 336, 326), (451, 423, 432, 457), (476, 244, 242, 462), (518, 575, 582, 278), (511, 502, 479, 489), (478, 273, 530, 464), (308, 333, 322, 299), (447, 481, 496, 453), (432, 377, 386, 439), (374, 361, 350, 360), (521, 520, 247, 519), (463, 456, 256, 254), (481, 555, 557, 496), (465, 424, 433, 488), (412, 414, 368, 367), (386, 399, 269, 439), (474, 267, 483, 475), (263, 410, 398, 395), (454, 241, 448, 455), (581, 575, 566, 574), (487, 488, 433, 440), (458, 465, 479, 467), (401, 379, 425, 434), (440, 445, 500, 487), (346, 335, 402, 415), (259, 438, 431, 261), (519, 247, 506, 507), (256, 456, 449, 450), (489, 479, 465, 488), (540, 554, 564, 549), (491, 490, 468, 467), (285, 297, 296, 284), (415, 426, 356, 346), (450, 449, 444, 257), (268, 474, 475, 461), (445, 451, 509, 500), (501, 489, 488, 487), (490, 492, 470, 468), (516, 504, 527, 538), (233, 534, 535, 224), (409, 420, 421, 394), (509, 451, 457, 522), (487, 500, 510, 501), (489, 501, 524, 511), (535, 513, 525, 544), (390, 406, 391, 382), (528, 537, 546, 527), (516, 529, 517, 515), (420, 430, 429, 421), (507, 506, 246, 497), (328, 316, 302, 315), (530, 522, 457, 464), (500, 509, 523, 510), (371, 383, 372, 358), (508, 248, 520, 521), (499, 486, 251, 498), (509, 522, 531, 523), (513, 512, 490, 491), (512, 534, 536, 514), (503, 528, 493, 480), (539, 517, 529, 540), (472, 548, 555, 481), (318, 295, 303, 317), (397, 396, 409, 394), (469, 466, 468, 470), (522, 530, 541, 531), (523, 531, 550, 542), (542, 532, 510, 523), (584, 589, 579, 572), (380, 442, 447, 388), (540, 549, 548, 539), (472, 481, 447, 442), (343, 332, 342, 353), (530, 273, 272, 541), (569, 560, 543, 551), (533, 511, 524, 543), (571, 562, 231, 223), (512, 514, 492, 490), (526, 545, 561, 537), (349, 359, 384, 373), (452, 517, 539, 459), (556, 565, 557, 555), (480, 470, 492, 503), (551, 559, 577, 569), (327, 338, 328, 315), (546, 537, 561, 562), (534, 512, 513, 535), (556, 573, 580, 565), (496, 505, 460, 453), (290, 286, 289, 298), (527, 546, 553, 538), (526, 537, 528, 503), (547, 563, 572, 554), (549, 556, 555, 548), (473, 518, 278, 482), (538, 553, 563, 547), (224, 535, 544, 234), (515, 495, 504, 516), (496, 557, 566, 505), (552, 225, 234, 544), (570, 536, 534, 233), (502, 511, 533, 525), (564, 579, 585, 573), (574, 586, 591, 581), (526, 514, 536, 545), (550, 558, 576, 568), (560, 235, 225, 552), (494, 471, 480, 493), (347, 336, 356, 369), (576, 588, 583, 568), (594, 587, 581, 591), (569, 226, 235, 560), (249, 339, 350, 361), (560, 552, 533, 543), (577, 236, 226, 569), (571, 223, 230, 578), (543, 524, 532, 551), (583, 237, 236, 577), (222, 584, 578, 230), (549, 564, 573, 556), (590, 593, 586, 580), (568, 559, 542, 550), (583, 588, 277, 227, 237), (589, 584, 222, 221), (574, 566, 557, 565), (596, 593, 597, 599), (462, 242, 241, 454), (586, 593, 596, 591), (595, 592, 600, 602), (577, 559, 568, 583), (597, 595, 602, 229), (599, 597, 229, 603), (601, 599, 603, 604), (598, 596, 599, 601), (486, 477, 252, 251), (341, 351, 264, 352), (473, 482, 443, 427), (414, 412, 466, 469), (332, 354, 344, 321), (331, 352, 362, 342), (364, 386, 377, 354), (353, 363, 275, 343), (375, 274, 363, 353), (364, 376, 399, 386), (362, 375, 353, 342), (307, 320, 308, 299), (282, 291, 292, 281), (289, 306, 319, 298), (299, 290, 298, 307), (307, 330, 341, 320), (379, 401, 325, 324), (469, 471, 425, 414), (412, 367, 366, 413), (355, 345, 322, 333), (317, 303, 316, 339), (348, 337, 347, 357), (349, 373, 360, 338), (382, 371, 381, 389), (357, 347, 369, 380), (403, 416, 389, 381), (302, 294, 313, 314), (314, 326, 315, 302), (325, 335, 314, 313), (380, 388, 370, 357), (326, 336, 327, 315), (391, 406, 428, 419), (383, 407, 392, 372), (358, 348, 357, 370), (404, 417, 405, 390), (302, 316, 303, 294), (339, 316, 328, 350), (328, 338, 360, 350), (359, 372, 392, 384), (383, 391, 419, 407), (446, 515, 517, 452), (505, 566, 575, 518), (452, 459, 435, 426), (416, 403, 453, 460), (335, 325, 401, 402), (504, 493, 528, 527), (446, 441, 495, 515), (565, 580, 586, 574), (590, 585, 592, 595), (590, 595, 597, 593), (592, 589, 221, 600), (594, 591, 596, 598), (459, 472, 442, 435), (485, 484, 497, 246), (460, 473, 427, 416), (587, 582, 575, 581), (287, 301, 313, 294), (607, 608, 605), (605, 606, 607), (612, 610, 609), (609, 611, 612), (614, 619, 618), (619, 614, 613), (615, 616, 613), (613, 614, 615), (622, 617, 623), (617, 622, 619), (619, 622, 618), (622, 621, 620), (623, 621, 622), (620, 621, 624), (624, 625, 620), (630, 632, 125, 629), (628, 630, 629, 631), (626, 628, 631, 627), (125, 632, 626, 627), (636, 634, 633), (633, 635, 636), (638, 639, 640), (640, 637, 638), (787, 786, 785, 784), (711, 710, 709, 712), (691, 669, 667, 646), (667, 665, 646), (665, 667, 645), (645, 667, 705), (705, 667, 642), (708, 709, 660, 749), (747, 668, 714, 746), (653, 679, 654), (679, 653, 648), (679, 648, 649), (679, 649, 643), (679, 643, 671), (671, 643, 652), (671, 652, 650), (651, 658, 692), (692, 658, 655), (649, 641, 643), (641, 649, 678), (678, 649, 688), (688, 649, 648), (678, 688, 656), (657, 690, 647), (677, 657, 668), (666, 646, 665, 706), (644, 705, 642), (705, 644, 659), (672, 678, 656, 674), (736, 718, 738, 679), (704, 645, 705), (710, 664, 661), (658, 651, 650, 652), (663, 711, 665), (711, 663, 664, 710), (661, 645, 710), (665, 662, 663), (666, 706, 707), (686, 704, 705, 659), (647, 690, 658, 652), (657, 669, 668), (651, 717, 670, 650), (670, 715, 671, 650), (679, 716, 736), (679, 738, 742, 651), (674, 680, 654), (680, 656, 688, 685), (703, 644, 681), (694, 681, 644), (690, 657, 682, 745), (692, 746, 714, 682), (680, 674, 656), (645, 704, 749, 660), (673, 672, 683), (683, 672, 677), (776, 773, 754, 762), (687, 654, 681), (648, 685, 688), (659, 687, 686), (703, 681, 654, 680), (713, 772, 778), (748, 669, 691), (669, 748, 689), (714, 689, 745, 682), (745, 689, 748, 655), (745, 655, 690), (690, 655, 658), (782, 770, 786, 783), (717, 651, 723), (764, 759, 762, 758), (699, 757, 758, 701), (716, 717, 723, 736), (713, 691, 646, 666), (750, 686, 694), (770, 768, 750, 781), (709, 708, 752), (709, 752, 712), (686, 750, 749, 704), (746, 692, 655, 748), (645, 660, 709, 710), (647, 641, 642, 667), (713, 666, 707), (661, 662, 665, 645), (691, 713, 747), (731, 733, 724, 732), (730, 728, 722, 729), (742, 737, 723, 651), (718, 736, 719), (719, 736, 727), (727, 736, 720), (720, 736, 721), (721, 736, 722), (722, 736, 740), (667, 669, 657, 647), (724, 725, 730), (730, 725, 726), (724, 730, 729), (742, 724, 743), (743, 724, 733), (742, 743, 741), (723, 737, 736), (783, 789, 788, 772), (735, 744, 734), (727, 720, 726, 725), (744, 735, 741, 743), (722, 728, 721), (694, 686, 687, 681), (669, 689, 714, 668), (702, 659, 644, 703), (749, 751, 708), (751, 749, 750), (652, 643, 641, 647), (713, 752, 753), (752, 713, 707), (759, 762, 754, 760, 765, 755), (750, 768, 751), (768, 750, 767), (767, 750, 766), (787, 789, 783, 786), (713, 753, 769), (707, 706, 712, 752), (768, 770, 771), (750, 694, 700, 763, 754), (768, 771, 769), (769, 772, 713), (772, 769, 771), (772, 771, 782), (774, 775, 776, 780), (784, 785, 781, 773, 779, 775, 788), (777, 788, 775, 774), (706, 665, 711, 712), (746, 748, 691, 747), (770, 782, 771), (772, 782, 783), (778, 772, 788, 777), (752, 708, 751, 753), (781, 785, 786, 770), (678, 644, 642, 641), (737, 739, 736), (739, 735, 736), (735, 734, 736), (734, 731, 736), (731, 732, 736), (732, 740, 736), (697, 683, 677, 698), (757, 699, 693, 761), (765, 755, 756, 757), (700, 701, 758, 763), (682, 657, 651, 692), (675, 651, 657, 677), (654, 679, 651), (651, 675, 676, 684, 674, 654), (713, 790, 765, 760), (760, 761, 693, 698, 677, 713), (713, 677, 747), (747, 677, 668), (699, 701, 695, 697), (700, 694, 644, 696), (678, 672, 696, 644), (672, 673, 695, 696), (673, 683, 697, 695), (676, 683, 673, 684), (773, 781, 750, 754), (776, 762, 759, 790), (765, 790, 759, 755), (780, 776, 790, 713, 778), (715, 670, 717, 716), (716, 679, 671, 715), (753, 751, 768, 769), (287, 294, 303, 295), (304, 288, 295, 318), (412, 413, 458, 466), (465, 458, 413, 424), (501, 510, 532, 524), (503, 492, 514, 526), (366, 311, 323, 378), (502, 491, 467, 479), (545, 536, 570, 228), (552, 544, 525, 533), (433, 387, 400, 440), (567, 558, 541, 272), (531, 541, 558, 550), (276, 576, 558, 567), (271, 588, 576, 276), (588, 271, 270, 277), (567, 272, 273, 478, 269, 5, 270, 271, 276), (594, 598, 813, 811), (794, 801, 799, 796), (482, 791, 793, 443), (809, 810, 804, 803), (793, 791, 806, 792), (799, 405, 417, 796), (808, 807, 809, 803), (807, 808, 806, 791), (809, 807, 278, 582), (482, 278, 807, 791), (582, 587, 810, 809), (799, 798, 418, 405), (813, 598, 601, 814), (796, 417, 443, 793), (798, 799, 801, 797), (795, 798, 797, 802), (796, 793, 792, 794), (436, 418, 798, 795), (812, 804, 810, 811), (587, 594, 811, 810), (800, 812, 811, 813), (805, 800, 813, 814), (814, 279, 280, 805), (69, 280, 279, 604, 227), (604, 279, 814, 601), (795, 448, 241, 436), (448, 795, 802, 268), (474, 268, 802, 797, 801, 794, 792, 806, 808, 803, 804, 812, 800, 805, 280, 69)])
me_id2.polygons.foreach_set('use_smooth', [0, 0, 1, 0, 0, 0, 0, 0, 0, 0, 0, 0, 0, 0, 0, 0, 0, 0, 0, 0, 0, 0, 0, 0, 0, 0, 0, 0, 0, 0, 0, 0, 0, 0, 0, 0, 0, 0, 0, 0, 0, 0, 0, 0, 0, 1, 0, 0, 0, 0, 0, 0, 0, 0, 0, 0, 0, 0, 0, 0, 0, 0, 0, 0, 0, 0, 0, 0, 0, 0, 0, 0, 0, 0, 0, 0, 0, 0, 0, 0, 0, 0, 0, 0, 0, 0, 0, 0, 0, 0, 0, 0, 0, 0, 0, 0, 0, 0, 0, 0, 0, 0, 0, 0, 0, 0, 0, 0, 0, 0, 0, 0, 0, 0, 0, 0, 0, 0, 0, 0, 0, 0, 0, 0, 0, 0, 0, 0, 0, 0, 0, 0, 0, 0, 0, 0, 0, 0, 0, 0, 0, 0, 0, 0, 0, 0, 0, 0, 0, 0, 0, 0, 0, 0, 0, 0, 0, 0, 0, 0, 0, 0, 0, 0, 0, 0, 0, 0, 0, 0, 0, 0, 0, 0, 0, 0, 0, 1, 1, 1, 1, 1, 1, 1, 1, 1, 1, 1, 1, 1, 1, 1, 1, 0, 0, 0, 0, 0, 0, 0, 0, 0, 0, 0, 1, 1, 1, 1, 1, 1, 1, 1, 1, 1, 1, 1, 1, 1, 1, 1, 1, 1, 1, 1, 1, 0, 1, 1, 1, 1, 1, 1, 0, 0, 1, 1, 1, 1, 1, 1, 1, 1, 1, 1, 1, 1, 1, 1, 1, 1, 1, 1, 1, 1, 1, 1, 1, 1, 1, 1, 1, 1, 1, 1, 1, 1, 1, 1, 1, 1, 1, 1, 1, 1, 1, 1, 1, 1, 1, 1, 1, 1, 1, 1, 1, 1, 1, 1, 1, 1, 1, 1, 1, 1, 1, 1, 1, 1, 1, 1, 1, 1, 1, 1, 1, 1, 1, 1, 1, 1, 1, 1, 1, 1, 1, 1, 1, 1, 1, 1, 1, 1, 1, 1, 1, 1, 1, 1, 1, 1, 1, 1, 1, 1, 1, 1, 1, 1, 1, 1, 1, 1, 1, 1, 1, 1, 1, 1, 1, 1, 1, 0, 1, 1, 1, 1, 1, 1, 1, 1, 1, 1, 1, 1, 1, 1, 1, 1, 1, 1, 1, 1, 1, 1, 1, 1, 1, 1, 1, 1, 1, 1, 1, 1, 1, 1, 1, 1, 1, 1, 1, 1, 1, 1, 1, 1, 1, 1, 1, 1, 1, 1, 1, 1, 1, 1, 1, 1, 1, 1, 1, 1, 1, 1, 1, 1, 1, 1, 1, 1, 1, 1, 1, 1, 1, 1, 1, 1, 1, 1, 1, 1, 1, 1, 1, 1, 1, 1, 1, 1, 1, 1, 1, 1, 1, 1, 1, 1, 1, 1, 1, 1, 1, 1, 1, 1, 1, 1, 1, 1, 1, 1, 1, 1, 1, 1, 1, 1, 1, 1, 1, 1, 1, 1, 1, 1, 1, 1, 1, 1, 1, 1, 1, 1, 1, 1, 1, 1, 1, 1, 1, 1, 1, 1, 1, 1, 1, 1, 1, 1, 1, 1, 1, 1, 1, 1, 1, 1, 1, 1, 1, 1, 1, 1, 1, 1, 1, 1, 1, 1, 1, 1, 1, 1, 1, 1, 1, 1, 1, 1, 1, 1, 1, 1, 1, 1, 1, 0, 0, 0, 0, 0, 0, 0, 0, 0, 0, 0, 0, 0, 0, 0, 0, 0, 0, 0, 0, 0, 0, 0, 0, 0, 0, 0, 0, 0, 0, 0, 0, 0, 0, 0, 0, 0, 0, 0, 0, 0, 0, 0, 0, 0, 0, 0, 0, 0, 0, 0, 0, 0, 0, 0, 0, 0, 0, 0, 0, 0, 0, 0, 0, 0, 0, 0, 0, 0, 1, 0, 0, 0, 0, 0, 0, 0, 0, 0, 0, 0, 0, 0, 0, 0, 0, 1, 0, 0, 0, 0, 0, 0, 0, 0, 0, 0, 0, 0, 0, 0, 0, 0, 0, 0, 0, 0, 0, 0, 0, 0, 0, 0, 0, 0, 0, 0, 0, 0, 0, 0, 0, 0, 0, 0, 0, 0, 0, 0, 0, 1, 1, 0, 0, 0, 0, 0, 0, 0, 0, 0, 0, 0, 0, 0, 0, 0, 0, 0, 0, 0, 0, 0, 0, 0, 0, 0, 0, 0, 0, 0, 0, 0, 0, 0, 0, 0, 0, 0, 0, 0, 0, 0, 0, 0, 0, 0, 0, 0, 0, 0, 0, 0, 0, 0, 0, 0, 0, 0, 0, 0, 0, 1, 1, 1, 1, 1, 1, 1, 1, 1, 1, 1, 1, 1, 1, 1, 1, 1, 1, 1, 1, 1, 1, 1, 0, 0, 1, 1, 1, 1, 1, 1, 1, 1, 1, 1, 1, 1, 1, 1, 1, 1, 1, 0, 0, 0])
me_id2.polygons.foreach_set('material_index', [0, 0, 1, 7, 7, 7, 1, 1, 1, 1, 1, 1, 7, 7, 7, 7, 7, 7, 7, 7, 7, 7, 7, 7, 1, 1, 0, 0, 0, 0, 0, 0, 0, 0, 0, 0, 0, 0, 0, 0, 0, 0, 0, 0, 0, 5, 1, 1, 1, 1, 1, 1, 1, 1, 1, 1, 1, 1, 1, 1, 1, 1, 1, 9, 9, 9, 9, 9, 9, 9, 9, 9, 9, 9, 9, 9, 9, 9, 9, 9, 9, 9, 9, 9, 9, 9, 9, 9, 9, 9, 9, 1, 1, 1, 1, 1, 1, 1, 1, 1, 1, 1, 1, 1, 1, 1, 1, 1, 1, 0, 0, 0, 0, 0, 0, 1, 1, 1, 1, 0, 0, 0, 0, 0, 0, 1, 1, 1, 1, 1, 1, 1, 1, 1, 1, 1, 1, 1, 1, 1, 1, 1, 1, 1, 1, 1, 1, 1, 1, 1, 1, 1, 1, 1, 1, 1, 1, 1, 1, 1, 1, 1, 1, 1, 1, 1, 1, 1, 1, 1, 1, 10, 10, 10, 10, 1, 1, 1, 1, 1, 1, 1, 1, 1, 1, 1, 1, 1, 1, 1, 1, 1, 1, 1, 1, 12, 12, 12, 12, 12, 12, 12, 12, 12, 5, 5, 5, 5, 5, 5, 5, 5, 5, 5, 5, 5, 5, 5, 5, 5, 5, 5, 5, 5, 1, 1, 1, 11, 11, 11, 11, 11, 1, 11, 11, 1, 1, 1, 1, 1, 11, 11, 11, 11, 11, 11, 11, 5, 11, 11, 11, 11, 5, 5, 11, 11, 5, 5, 11, 11, 11, 11, 11, 5, 5, 11, 11, 11, 11, 11, 5, 11, 11, 11, 11, 11, 11, 11, 11, 11, 5, 11, 11, 11, 11, 11, 5, 5, 11, 11, 11, 11, 11, 11, 11, 11, 11, 11, 5, 5, 5, 11, 11, 11, 11, 5, 5, 11, 11, 11, 11, 5, 5, 11, 11, 11, 11, 11, 5, 5, 5, 11, 11, 11, 11, 11, 11, 11, 11, 11, 5, 5, 5, 11, 11, 11, 11, 5, 5, 11, 11, 11, 11, 11, 5, 11, 11, 11, 5, 11, 11, 11, 11, 11, 11, 5, 5, 5, 11, 11, 11, 11, 5, 5, 5, 11, 11, 11, 11, 11, 11, 5, 5, 5, 11, 11, 11, 11, 11, 5, 5, 11, 11, 11, 11, 11, 5, 11, 11, 11, 11, 11, 11, 11, 5, 5, 11, 11, 11, 11, 5, 5, 11, 11, 11, 11, 11, 11, 11, 5, 11, 11, 11, 11, 11, 11, 11, 11, 11, 11, 11, 11, 11, 11, 11, 11, 11, 11, 11, 11, 11, 11, 11, 11, 11, 11, 11, 11, 11, 11, 11, 11, 11, 11, 11, 11, 11, 11, 11, 11, 11, 11, 11, 11, 11, 11, 11, 11, 5, 11, 11, 11, 11, 11, 11, 11, 11, 11, 11, 11, 11, 11, 5, 11, 11, 11, 11, 11, 11, 11, 5, 5, 11, 11, 11, 11, 11, 11, 11, 11, 11, 11, 11, 11, 11, 11, 11, 11, 11, 11, 11, 11, 11, 11, 11, 11, 11, 11, 11, 11, 11, 11, 11, 11, 11, 11, 11, 11, 11, 11, 11, 11, 11, 11, 11, 11, 11, 11, 11, 11, 11, 11, 11, 5, 11, 11, 11, 1, 1, 1, 1, 0, 0, 0, 0, 0, 0, 0, 0, 0, 0, 0, 14, 14, 14, 14, 1, 1, 1, 1, 0, 0, 0, 0, 0, 0, 0, 0, 0, 0, 0, 0, 0, 0, 0, 0, 0, 0, 0, 0, 0, 0, 0, 0, 0, 0, 0, 0, 0, 0, 0, 0, 0, 0, 0, 0, 0, 0, 0, 0, 0, 0, 0, 0, 0, 0, 0, 0, 0, 0, 0, 0, 0, 0, 0, 0, 0, 0, 0, 0, 0, 0, 0, 0, 0, 0, 0, 0, 0, 0, 0, 0, 0, 0, 0, 0, 0, 0, 0, 0, 0, 0, 0, 0, 1, 1, 0, 0, 0, 0, 0, 0, 0, 0, 0, 0, 0, 0, 0, 0, 0, 0, 0, 0, 0, 0, 0, 0, 0, 0, 0, 0, 0, 0, 0, 0, 0, 0, 0, 0, 0, 0, 0, 0, 0, 0, 0, 0, 0, 0, 0, 0, 0, 0, 0, 0, 0, 0, 0, 0, 0, 0, 0, 0, 0, 0, 0, 0, 0, 0, 0, 0, 0, 0, 0, 0, 0, 0, 0, 0, 0, 0, 0, 0, 0, 0, 0, 0, 0, 11, 11, 11, 11, 11, 11, 11, 11, 11, 11, 11, 11, 11, 11, 11, 11, 11, 11, 11, 11, 11, 11, 11, 11, 11, 11, 11, 11, 11, 11, 11, 11, 11, 11, 11, 11, 11, 11, 11, 11, 1, 11, 0, 0, 11])
me_id2.materials.append(mat_color_c09)
me_id2.materials.append(mat_color_c05_001)
me_id2.materials.append(mat_edge_color255229204255)
me_id2.materials.append(mat_edge_color204163122255)
me_id2.materials.append(mat_edge_color255255255255)
me_id2.materials.append(mat_color_a16_001)
me_id2.materials.append(mat_color_001)
me_id2.materials.append(mat_translucent_glass_blue)
me_id2.materials.append(mat_color_000)
me_id2.materials.append(mat_color_c15)
me_id2.materials.append(mat_color_008)
me_id2.materials.append(mat_color_c05)
me_id2.materials.append(mat_color_a16)
me_id2.materials.append(mat_edge_color114114114255)
me_id2.materials.append(mat_color_a07)
me_id2.use_remesh_preserve_volume = False
me_id2.use_remesh_preserve_attributes = False
me_id2.use_mirror_vertex_groups = False
me_id2.update()

# ---- objects
ob_sketchup = bpy.data.objects.new('SketchUp', me_id2)
ob_camera = bpy.data.objects.new('Camera', cam_camera)

# ---- transforms, parenting, visibility, modifiers, constraints
ob_sketchup.location = (-0.8005, -57.6, 11.71)
ob_sketchup.scale = (0.0254, 0.0254, 0.0254)
ob_sketchup.lineart.crease_threshold = 0.0
ob_camera.location = (-5.328, 10.9, 9.29)
ob_camera.rotation_euler = (1.389, -5.516e-06, 0.276)
ob_camera.lock_rotations_4d = False
ob_camera.empty_display_type = 'ARROWS'
ob_camera.color = (0.0, 0.0, 0.0, 0.0)
ob_camera.display_type = 'WIRE'
ob_camera.lineart.crease_threshold = 0.0

# ---- collection membership
col_collection_1.objects.link(ob_sketchup)
col_collection_2.objects.link(ob_camera)

# ---- scene / render settings (as saved in the file)
scene.camera = ob_camera
scene.frame_start = 1; scene.frame_end = 250; scene.frame_set(1)
scene.render.engine = 'BLENDER_EEVEE_NEXT'
scene.render.resolution_percentage = 50
scene.render.dither_intensity = 0.0
scene.cycles.use_denoising = False
scene.cycles.samples = 128
scene.cycles.sampling_pattern = 'TABULATED_SOBOL'
scene.cycles.light_sampling_threshold = 0.0
scene.cycles.use_adaptive_sampling = False
scene.cycles.use_light_tree = False
scene.cycles.blur_glossy = 0.0
scene.cycles.sample_clamp_indirect = 0.0
scene.view_settings.view_transform = 'Standard'
bpy.context.view_layer.update()
